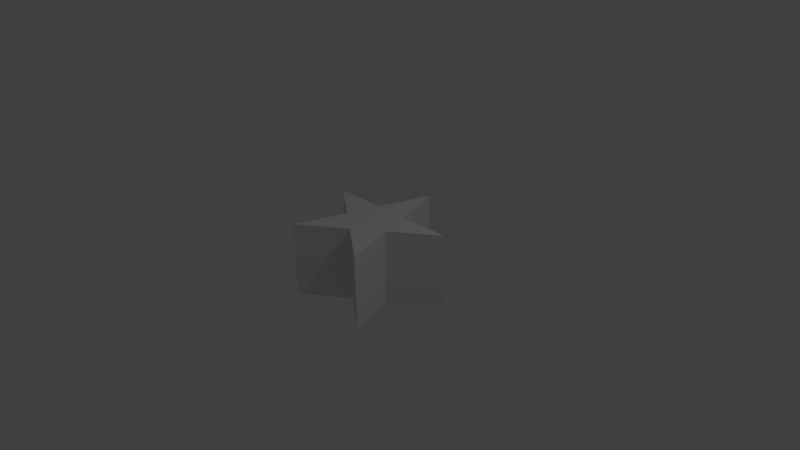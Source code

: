 # Source: star5.blend  (saved by Blender 2.77.0; exported with 4.5.12 LTS)
import bpy
from mathutils import Matrix  # noqa: F401  (used for matrix-valued properties, if any)

bpy.ops.wm.read_factory_settings(use_empty=True)
scene = bpy.context.scene
scene.name = 'Scene'

# ---- collections
col_collection_1 = bpy.data.collections.new('Collection 1'); scene.collection.children.link(col_collection_1)

# ---- world
world_world = bpy.data.worlds.new('World'); scene.world = world_world
world_world.color = (0.05088, 0.05088, 0.05088)
world_world.use_sun_shadow = False
world_world.sun_shadow_jitter_overblur = 0.0
world_world.cycles.sampling_method = 'NONE'
world_world.cycles.sample_map_resolution = 256

# ---- cameras
cam_camera = bpy.data.cameras.new('Camera')
cam_camera.clip_end = 100.0
cam_camera.lens = 35.0
cam_camera.sensor_width = 32.0
cam_camera.sensor_height = 18.0
cam_camera.ortho_scale = 7.314
cam_camera.dof.focus_distance = 0.0
cam_camera.dof.aperture_fstop = 128.0

# ---- lights
light_lamp = bpy.data.lights.new('Lamp', 'POINT')
light_lamp.transmission_factor = 0.0
light_lamp.cutoff_distance = 30.0
light_lamp.energy = 100.0
light_lamp.shadow_buffer_clip_start = 1.001
light_lamp.shadow_soft_size = 0.1
light_lamp.shadow_maximum_resolution = 0.006
light_lamp.use_absolute_resolution = True
light_lamp.cycles.use_multiple_importance_sampling = False

# ---- meshes
me_star_mesh_data_001 = bpy.data.meshes.new('star_mesh_data.001')
me_star_mesh_data_001.from_pydata([(2.339e-17, -0.382, 0.5), (0.5878, -0.809, 0.5), (0.3633, -0.118, 0.5), (0.9511, 0.309, 0.5), (0.2245, 0.309, 0.5), (6.123e-17, 1.0, 0.5), (-0.2245, 0.309, 0.5), (-0.9511, 0.309, 0.5), (-0.3633, -0.118, 0.5), (-0.5878, -0.809, 0.5), (0.0, 0.0, 0.5), (2.339e-17, -0.382, -0.5), (0.5878, -0.809, -0.5), (0.3633, -0.118, -0.5), (0.9511, 0.309, -0.5), (0.2245, 0.309, -0.5), (6.123e-17, 1.0, -0.5), (-0.2245, 0.309, -0.5), (-0.9511, 0.309, -0.5), (-0.3633, -0.118, -0.5), (-0.5878, -0.809, -0.5), (0.0, 0.0, -0.5)], [], [(0, 1, 2), (2, 10, 0), (2, 3, 4), (4, 10, 2), (4, 5, 6), (6, 10, 4), (6, 7, 8), (8, 10, 6), (8, 9, 0), (0, 10, 8), (11, 13, 12), (13, 11, 21), (13, 15, 14), (15, 13, 21), (15, 17, 16), (17, 15, 21), (17, 19, 18), (19, 17, 21), (19, 11, 20), (11, 19, 21), (1, 0, 11, 12), (2, 1, 12, 13), (3, 2, 13, 14), (4, 3, 14, 15), (5, 4, 15, 16), (6, 5, 16, 17), (7, 6, 17, 18), (8, 7, 18, 19), (9, 8, 19, 20), (0, 9, 20, 11)])
me_star_mesh_data_001.use_remesh_preserve_volume = False
me_star_mesh_data_001.use_remesh_preserve_attributes = False
me_star_mesh_data_001.use_mirror_vertex_groups = False
me_star_mesh_data_001.update()

# ---- objects
ob_start_object = bpy.data.objects.new('start_object', me_star_mesh_data_001)
ob_lamp = bpy.data.objects.new('Lamp', light_lamp)
ob_camera = bpy.data.objects.new('Camera', cam_camera)

# ---- transforms, parenting, visibility, modifiers, constraints
ob_start_object.location = (0.0, 0.0, 0.0)
ob_start_object.lineart.crease_threshold = 0.0
ob_lamp.location = (4.076, 1.005, 5.904)
ob_lamp.rotation_euler = (0.6503, 0.05522, 1.866)
ob_lamp.lock_rotations_4d = False
ob_lamp.empty_display_type = 'ARROWS'
ob_lamp.color = (0.0, 0.0, 0.0, 0.0)
ob_lamp.lineart.crease_threshold = 0.0
ob_camera.location = (7.481, -6.508, 5.344)
ob_camera.rotation_euler = (1.109, 0.01082, 0.8149)
ob_camera.lock_rotations_4d = False
ob_camera.empty_display_type = 'ARROWS'
ob_camera.color = (0.0, 0.0, 0.0, 0.0)
ob_camera.display_type = 'WIRE'
ob_camera.lineart.crease_threshold = 0.0

# ---- collection membership
col_collection_1.objects.link(ob_start_object)
col_collection_1.objects.link(ob_lamp)
col_collection_1.objects.link(ob_camera)

# ---- scene / render settings (as saved in the file)
scene.camera = ob_camera
scene.frame_start = 1; scene.frame_end = 250; scene.frame_set(1)
scene.render.engine = 'BLENDER_EEVEE_NEXT'
scene.render.image_settings.compression = 90
scene.render.resolution_percentage = 50
scene.render.dither_intensity = 0.0
scene.cycles.use_denoising = False
scene.cycles.samples = 10
scene.cycles.sampling_pattern = 'TABULATED_SOBOL'
scene.cycles.light_sampling_threshold = 0.0
scene.cycles.use_adaptive_sampling = False
scene.cycles.use_light_tree = False
scene.cycles.blur_glossy = 0.0
scene.cycles.volume_bounces = 1
scene.cycles.pixel_filter_type = 'GAUSSIAN'
scene.cycles.sample_clamp_indirect = 0.0
scene.view_settings.view_transform = 'Standard'
bpy.context.view_layer.update()
